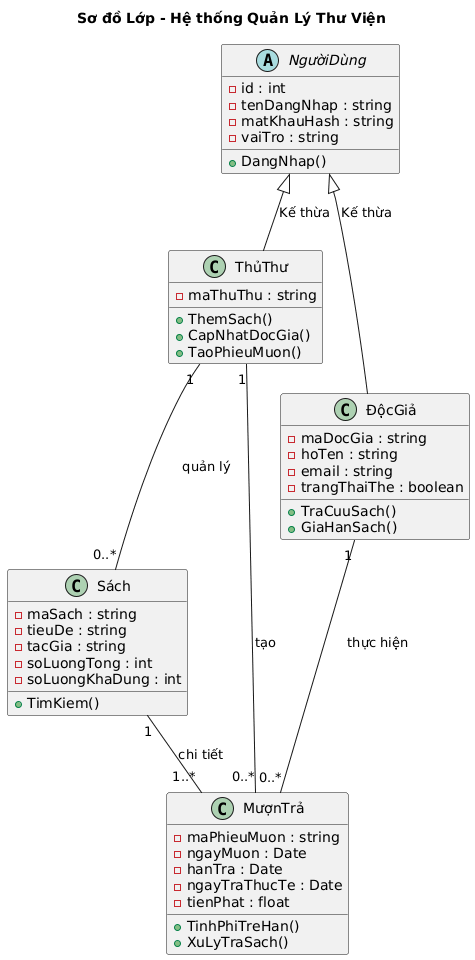

The diagram above was rendered by PlantUML. Its source (embedded in the PNG):
@startuml
title Sơ đồ Lớp - Hệ thống Quản Lý Thư Viện

abstract class NgườiDùng {
  - id : int
  - tenDangNhap : string
  - matKhauHash : string
  - vaiTro : string
  + DangNhap()
}

class ThủThư {
  - maThuThu : string
  + ThemSach()
  + CapNhatDocGia()
  + TaoPhieuMuon()
}

class ĐộcGiả {
  - maDocGia : string
  - hoTen : string
  - email : string
  - trangThaiThe : boolean
  + TraCuuSach()
  + GiaHanSach()
}

class Sách {
  - maSach : string
  - tieuDe : string
  - tacGia : string
  - soLuongTong : int
  - soLuongKhaDung : int
  + TimKiem()
}

class MượnTrả {
  - maPhieuMuon : string
  - ngayMuon : Date
  - hanTra : Date
  - ngayTraThucTe : Date
  - tienPhat : float
  + TinhPhiTreHan()
  + XuLyTraSach()
}

' Mối quan hệ
NgườiDùng <|-- ThủThư : Kế thừa
NgườiDùng <|-- ĐộcGiả : Kế thừa

ĐộcGiả "1" -- "0..*" MượnTrả : thực hiện
Sách "1" -- "1..*" MượnTrả : chi tiết
ThủThư "1" -- "0..*" MượnTrả : tạo
ThủThư "1" -- "0..*" Sách : quản lý
@enduml